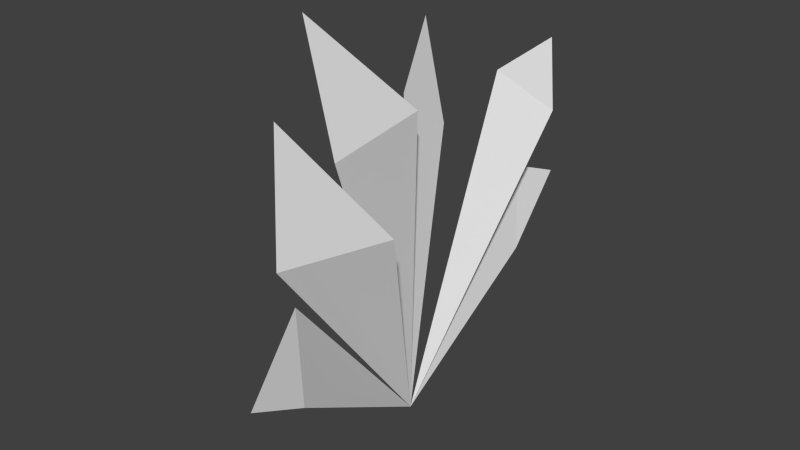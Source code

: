 # Source: Plant15.blend  (saved by Blender 2.74.0; exported with 4.5.12 LTS)
import bpy
from mathutils import Matrix  # noqa: F401  (used for matrix-valued properties, if any)

bpy.ops.wm.read_factory_settings(use_empty=True)
scene = bpy.context.scene
scene.name = 'Scene'

# ---- collections
col_collection_1 = bpy.data.collections.new('Collection 1'); scene.collection.children.link(col_collection_1)

# ---- world
world_world = bpy.data.worlds.new('World'); scene.world = world_world
world_world.color = (0.05088, 0.05088, 0.05088)
world_world.use_sun_shadow = False
world_world.sun_shadow_jitter_overblur = 0.0
world_world.cycles.sampling_method = 'MANUAL'
world_world.cycles.sample_map_resolution = 256

# ---- meshes
me_plane = bpy.data.meshes.new('Plane')
me_plane.from_pydata([(-0.945, 0.7885, -4.15e-09), (0.0, 0.0, 0.0), (-0.8669, 0.9958, 0.05693), (-0.5398, 0.7439, 0.04563), (-1.478, 0.5734, 0.0111), (-1.421, 0.2112, -0.2182), (-1.522, 1.002, 0.0111), (-1.284, 0.7473, 0.1976), (-1.694, 0.4462, -0.2901), (-1.209, 0.4665, -0.1946), (-1.383, -0.4627, 0.003332), (-1.902, -0.3717, -0.2267), (-1.432, 0.06466, -0.02272), (-1.109, -0.8591, 0.07574), (-1.679, -0.8216, 0.06501), (-1.115, -0.3995, 0.2409), (-0.539, -0.8316, 0.1578), (-0.6619, -1.094, 0.1518), (-0.981, -0.8377, 0.1412)], [], [(0, 1, 3, 2), (4, 1, 7, 6), (5, 1, 9, 8), (10, 1, 12, 11), (13, 1, 15, 14), (16, 1, 18, 17)])
me_plane.use_remesh_preserve_volume = False
me_plane.use_remesh_preserve_attributes = False
me_plane.use_mirror_vertex_groups = False
me_plane.update()

# ---- objects
ob_plane = bpy.data.objects.new('Plane', me_plane)

# ---- transforms, parenting, visibility, modifiers, constraints
ob_plane.location = (0.0, 0.0, 0.0)
ob_plane.rotation_euler = (-0.0, 1.571, 0.0)
ob_plane.lineart.crease_threshold = 0.0

# ---- collection membership
col_collection_1.objects.link(ob_plane)

# ---- scene / render settings (as saved in the file)
scene.frame_start = 1; scene.frame_end = 250; scene.frame_set(1)
scene.render.engine = 'BLENDER_EEVEE_NEXT'
scene.render.resolution_percentage = 50
scene.render.dither_intensity = 0.0
scene.cycles.use_denoising = False
scene.cycles.samples = 10
scene.cycles.sampling_pattern = 'TABULATED_SOBOL'
scene.cycles.light_sampling_threshold = 0.0
scene.cycles.use_adaptive_sampling = False
scene.cycles.use_light_tree = False
scene.cycles.blur_glossy = 0.0
scene.cycles.pixel_filter_type = 'GAUSSIAN'
scene.cycles.sample_clamp_indirect = 0.0
scene.view_settings.view_transform = 'Standard'
bpy.context.view_layer.update()

# ---- added for rendering (the .blend has no active camera and no usable light): camera, sun
cam_auto = bpy.data.cameras.new('AutoCamera')
cam_auto.lens = 50.0
cam_auto.sensor_width = 36.0
cam_auto.clip_end = 1000.0
ob_auto_camera = bpy.data.objects.new('AutoCamera', cam_auto)
scene.collection.objects.link(ob_auto_camera)
ob_auto_camera.location = (2.63895, -3.24217, 3.08159)
ob_auto_camera.rotation_euler = (1.09748, -7.21219e-08, 0.694738)
scene.camera = ob_auto_camera
light_auto_sun = bpy.data.lights.new('AutoSun', 'SUN')
light_auto_sun.energy = 3.0
light_auto_sun.angle = 0.0523599
ob_auto_sun = bpy.data.objects.new('AutoSun', light_auto_sun)
scene.collection.objects.link(ob_auto_sun)
ob_auto_sun.rotation_euler = (0.872665, 0.174533, 0.523599)
bpy.context.view_layer.update()
